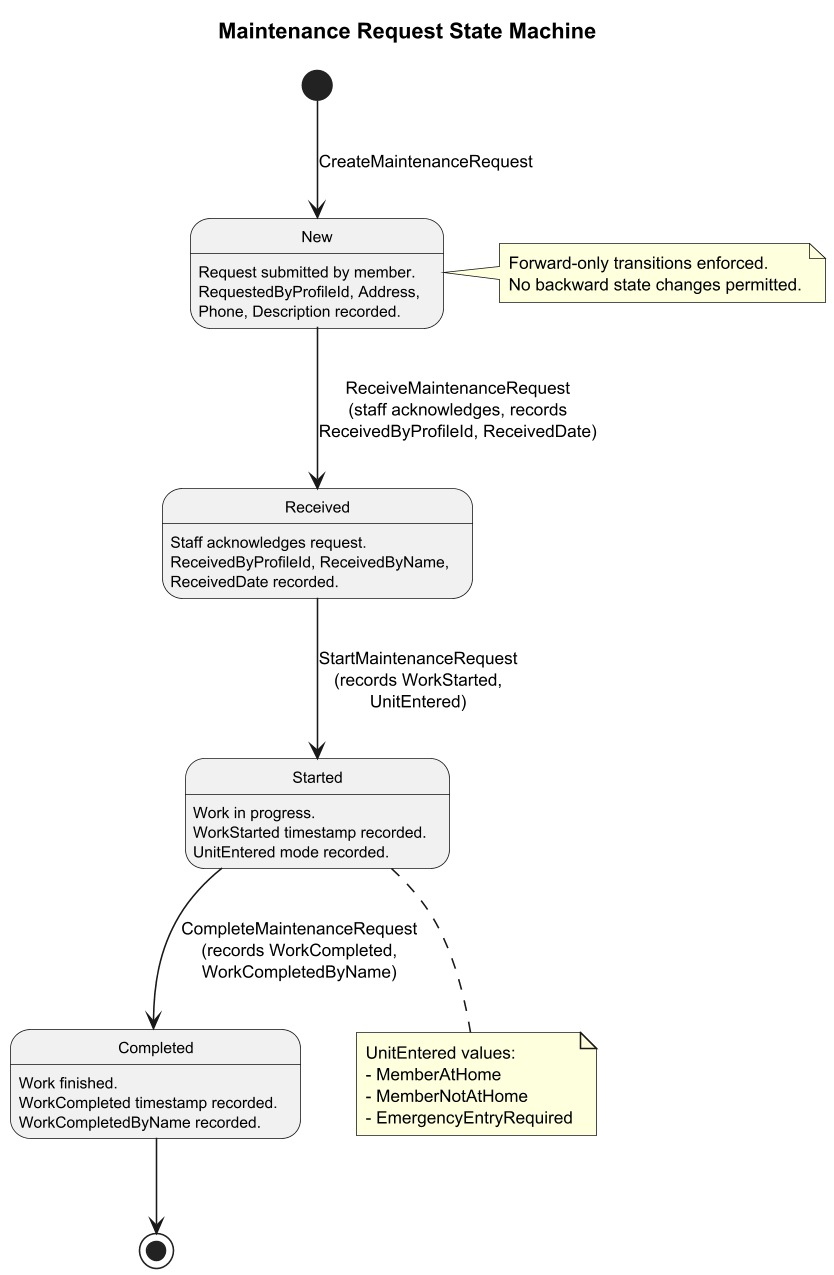

The diagram above was rendered by PlantUML. Its source (embedded in the PNG):
@startuml state-maintenance-request
skinparam dpi 150
skinparam pageMargin 10
skinparam defaultFontSize 11
skinparam stateFontSize 12
skinparam stateAttributeFontSize 10

title Maintenance Request State Machine

[*] --> New : CreateMaintenanceRequest

state New : Request submitted by member.\nRequestedByProfileId, Address,\nPhone, Description recorded.

state Received : Staff acknowledges request.\nReceivedByProfileId, ReceivedByName,\nReceivedDate recorded.

state Started : Work in progress.\nWorkStarted timestamp recorded.\nUnitEntered mode recorded.

state Completed : Work finished.\nWorkCompleted timestamp recorded.\nWorkCompletedByName recorded.

New --> Received : ReceiveMaintenanceRequest\n(staff acknowledges, records\nReceivedByProfileId, ReceivedDate)

Received --> Started : StartMaintenanceRequest\n(records WorkStarted,\nUnitEntered)

Started --> Completed : CompleteMaintenanceRequest\n(records WorkCompleted,\nWorkCompletedByName)

Completed --> [*]

note right of New
  Forward-only transitions enforced.
  No backward state changes permitted.
end note

note bottom of Started
  UnitEntered values:
  - MemberAtHome
  - MemberNotAtHome
  - EmergencyEntryRequired
end note
@enduml